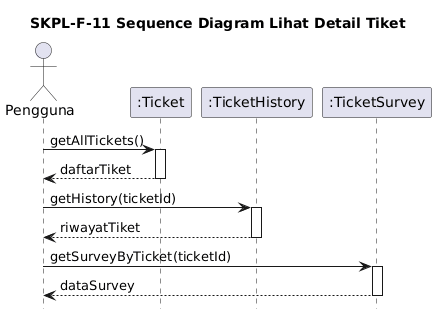

The diagram above was rendered by PlantUML. Its source (embedded in the PNG):
@startuml
title SKPL-F-11 Sequence Diagram Lihat Detail Tiket

skinparam shadowing false
skinparam responseMessageBelowArrow true
hide footbox

actor Pengguna
participant ":Ticket" as Ticket
participant ":TicketHistory" as TicketHistory
participant ":TicketSurvey" as TicketSurvey

Pengguna -> Ticket: getAllTickets()
activate Ticket
Ticket --> Pengguna: daftarTiket
deactivate Ticket

Pengguna -> TicketHistory: getHistory(ticketId)
activate TicketHistory
TicketHistory --> Pengguna: riwayatTiket
deactivate TicketHistory

Pengguna -> TicketSurvey: getSurveyByTicket(ticketId)
activate TicketSurvey
TicketSurvey --> Pengguna: dataSurvey
deactivate TicketSurvey
@enduml